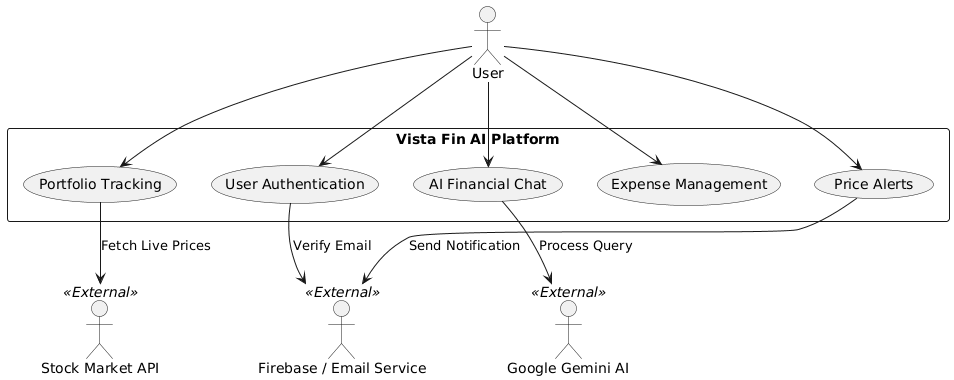

The diagram above was rendered by PlantUML. Its source (embedded in the PNG):
@startuml
skinparam packageStyle rectangle
top to bottom direction

actor "User" as user

rectangle "Vista Fin AI Platform" {
  usecase "User Authentication" as UC1
  usecase "Portfolio Tracking" as UC2
  usecase "AI Financial Chat" as UC3
  usecase "Expense Management" as UC4
  usecase "Price Alerts" as UC5
}

actor "Stock Market API" as stock <<External>>
actor "Google Gemini AI" as ai <<External>>
actor "Firebase / Email Service" as email <<External>>

user --> UC1
user --> UC2
user --> UC3
user --> UC4
user --> UC5

UC1 --> email : "Verify Email"
UC2 --> stock : "Fetch Live Prices"
UC3 --> ai : "Process Query"
UC5 --> email : "Send Notification"
@enduml